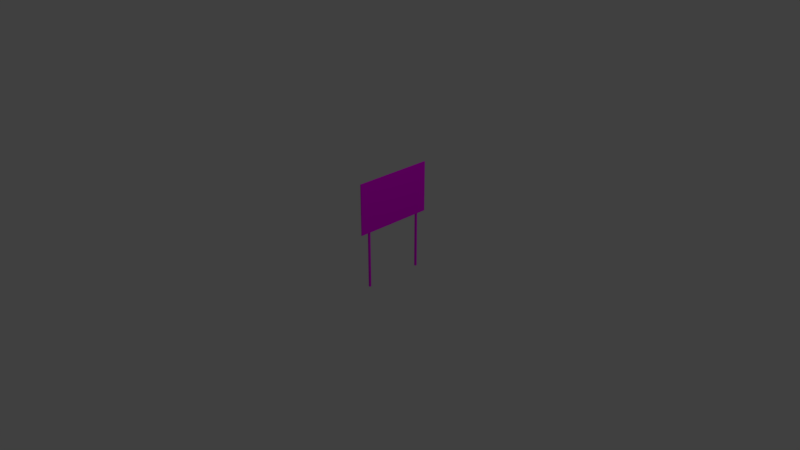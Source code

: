 # Source: exit.blend  (saved by Blender 2.79.0; exported with 4.5.12 LTS)
import bpy
from mathutils import Matrix  # noqa: F401  (used for matrix-valued properties, if any)

bpy.ops.wm.read_factory_settings(use_empty=True)
scene = bpy.context.scene
scene.name = 'Scene'

# ---- collections
col_collection_1 = bpy.data.collections.new('Collection 1'); scene.collection.children.link(col_collection_1)

# ---- images (referenced by path relative to the original .blend; pixels are not part of the script)
import os
ASSET_DIR = os.environ.get("B2B_ASSET_DIR", "")  # directory of the original .blend (textures are referenced by path, not embedded)
HERE = os.path.dirname(os.path.abspath(__file__))  # packed textures are extracted next to this script under _unpacked/

def load_image(name, relpath, width, height, colorspace="sRGB"):
    """Load a texture the original file referenced (path relative to the .blend, or extracted next to this script)."""
    p = next((c for c in (os.path.join(HERE, relpath), os.path.join(ASSET_DIR, relpath)) if relpath and os.path.exists(c)), "")
    if p:
        img = bpy.data.images.load(p, check_existing=True)
        img.name = name
    else:  # same state as the original file: an image datablock whose file is absent (Cycles renders it pink)
        img = bpy.data.images.new(name, width, height)
        img.source = "FILE"
        img.filepath = "//" + (relpath or name)
    img.colorspace_settings.name = colorspace
    return img
img_exittex = load_image('ExitTex', 'ExitTex.png', 1024, 1024, 'sRGB')

# ---- materials (node trees are filled in below, after node groups)
mat_material_001 = bpy.data.materials.new('Material.001')
mat_material_001.alpha_threshold = 0.0
mat_material_001.diffuse_color = (0.1284, 0.8, 0.2348, 1.0)
mat_material_001.roughness = 0.5

# ---- material node trees
mat_material_001.use_nodes = True; mat_material_001.node_tree.nodes.clear()
_N = mat_material_001.node_tree.nodes; _L = mat_material_001.node_tree.links
n0 = _N.new('ShaderNodeOutputMaterial'); n0.name = 'Material Output'; n0.location = (300, 300)
n1 = _N.new('ShaderNodeBsdfDiffuse'); n1.name = 'Diffuse BSDF'; n1.location = (10, 300)
n2 = _N.new('ShaderNodeTexImage'); n2.name = 'Image Texture'; n2.location = (-180, 300)
n2.width = 140
n2.image = img_exittex
_L.new(n1.outputs[0], n0.inputs[0])
_L.new(n2.outputs[0], n1.inputs[0])
n0.is_active_output = True

# ---- world
world_world = bpy.data.worlds.new('World'); scene.world = world_world
world_world.color = (0.05088, 0.05088, 0.05088)
world_world.use_sun_shadow = False
world_world.sun_shadow_jitter_overblur = 0.0
world_world.cycles.sampling_method = 'MANUAL'

# ---- cameras
cam_camera = bpy.data.cameras.new('Camera')
cam_camera.clip_end = 100.0
cam_camera.lens = 35.0
cam_camera.sensor_width = 32.0
cam_camera.sensor_height = 18.0
cam_camera.ortho_scale = 7.314
cam_camera.dof.focus_distance = 0.0

# ---- lights
light_lamp = bpy.data.lights.new('Lamp', 'POINT')
light_lamp.transmission_factor = 0.0
light_lamp.cutoff_distance = 30.0
light_lamp.energy = 100.0
light_lamp.shadow_buffer_clip_start = 1.001
light_lamp.shadow_soft_size = 0.1
light_lamp.shadow_maximum_resolution = 0.006
light_lamp.use_absolute_resolution = True

# ---- meshes
me_cube_003 = bpy.data.meshes.new('Cube.003')
me_cube_003.from_pydata([(0.03635, 0.07169, -0.4841), (0.03635, 0.07169, 1.0), (0.03635, 0.09615, -0.4841), (0.03635, 0.09615, 1.0), (0.06079, 0.07169, -0.4841), (0.06079, 0.07169, 1.0), (0.06079, 0.09615, -0.4841), (0.06079, 0.09615, 1.0), (0.06014, -0.05717, 0.3132), (0.06014, -0.05717, 1.017), (0.06014, 1.044, 0.3132), (0.06014, 1.044, 1.017), (0.07499, -0.05717, 0.3132), (0.07499, -0.05717, 1.017), (0.07499, 1.044, 0.3132), (0.07499, 1.044, 1.017), (0.03635, 0.9002, -0.4841), (0.03635, 0.9002, 1.0), (0.03635, 0.9246, -0.4841), (0.03635, 0.9246, 1.0), (0.06079, 0.9002, -0.4841), (0.06079, 0.9002, 1.0), (0.06079, 0.9246, -0.4841), (0.06079, 0.9246, 1.0)], [], [(0, 1, 3, 2), (2, 3, 7, 6), (6, 7, 5, 4), (4, 5, 1, 0), (2, 6, 4, 0), (7, 3, 1, 5), (8, 9, 11, 10), (10, 11, 15, 14), (14, 15, 13, 12), (12, 13, 9, 8), (10, 14, 12, 8), (15, 11, 9, 13), (16, 17, 19, 18), (18, 19, 23, 22), (22, 23, 21, 20), (20, 21, 17, 16), (18, 22, 20, 16), (23, 19, 17, 21)])
_uv = me_cube_003.uv_layers.new(name='UVMap')
_uv.uv.foreach_set('vector', [0.8652, 0.2533, 0.8652, 0.9953, 0.8775, 0.9953, 0.8775, 0.2533, 0.8893, 0.2564, 0.8893, 0.9984, 0.9015, 0.9984, 0.9015, 0.2564, 0.9457, 0.2533, 0.9457, 0.9953, 0.9334, 0.9953, 0.9334, 0.2533, 0.855, 0.2518, 0.855, 0.9938, 0.8428, 0.9938, 0.8428, 0.2518, 0.9622, 0.5891, 0.9744, 0.5891, 0.9744, 0.5769, 0.9622, 0.5769, 0.9682, 0.4977, 0.956, 0.4977, 0.956, 0.4854, 0.9682, 0.4854, 0.1424, 0.239, 0.1424, 0.5907, 0.6932, 0.5907, 0.6932, 0.239, 0.05323, 0.6163, 0.05323, 0.9681, 0.06065, 0.9681, 0.06065, 0.6163, 0.701, 0.6002, 0.701, 0.952, 0.1502, 0.952, 0.1502, 0.6002, 0.101, 0.6256, 0.101, 0.9774, 0.09354, 0.9774, 0.09354, 0.6256, 0.03463, 0.9687, 0.04205, 0.9687, 0.04205, 0.4179, 0.03463, 0.4179, 0.08081, 0.9749, 0.07338, 0.9749, 0.07338, 0.4241, 0.08081, 0.4241, 0.9105, 0.258, 0.9105, 1.0, 0.9227, 1.0, 0.9227, 0.258, 0.8164, 0.2394, 0.8164, 0.9814, 0.8287, 0.9814, 0.8287, 0.2394, 0.9227, 0.258, 0.9227, 1.0, 0.9105, 1.0, 0.9105, 0.258, 0.8023, 0.2471, 0.8023, 0.9891, 0.7901, 0.9891, 0.7901, 0.2471, 0.9575, 0.622, 0.9697, 0.622, 0.9697, 0.6098, 0.9575, 0.6098, 0.9821, 0.5491, 0.9699, 0.5491, 0.9699, 0.5369, 0.9821, 0.5369])
me_cube_003.materials.append(mat_material_001)
me_cube_003.use_remesh_preserve_volume = False
me_cube_003.use_remesh_preserve_attributes = False
me_cube_003.use_mirror_vertex_groups = False
me_cube_003.update()

# ---- objects
ob_lamp = bpy.data.objects.new('Lamp', light_lamp)
ob_camera = bpy.data.objects.new('Camera', cam_camera)
ob_cube_001 = bpy.data.objects.new('Cube.001', me_cube_003)

# ---- transforms, parenting, visibility, modifiers, constraints
ob_lamp.location = (4.076, 1.005, 5.904)
ob_lamp.rotation_euler = (0.6503, 0.05522, 1.866)
ob_lamp.lock_rotations_4d = False
ob_lamp.empty_display_type = 'ARROWS'
ob_lamp.color = (0.0, 0.0, 0.0, 0.0)
ob_lamp.lineart.crease_threshold = 0.0
ob_camera.location = (7.481, -6.508, 5.344)
ob_camera.rotation_euler = (1.109, 0.0, 0.8149)
ob_camera.lock_rotations_4d = False
ob_camera.empty_display_type = 'ARROWS'
ob_camera.color = (0.0, 0.0, 0.0, 0.0)
ob_camera.display_type = 'WIRE'
ob_camera.lineart.crease_threshold = 0.0
ob_cube_001.location = (-0.04836, -0.07914, 0.0)
ob_cube_001.lineart.crease_threshold = 0.0

# ---- collection membership
col_collection_1.objects.link(ob_lamp)
col_collection_1.objects.link(ob_camera)
col_collection_1.objects.link(ob_cube_001)

# ---- scene / render settings (as saved in the file)
scene.camera = ob_camera
scene.frame_start = 1; scene.frame_end = 250; scene.frame_set(1)
scene.render.engine = 'CYCLES'
scene.render.resolution_percentage = 50
scene.render.dither_intensity = 0.0
scene.cycles.use_denoising = False
scene.cycles.samples = 128
scene.cycles.sampling_pattern = 'TABULATED_SOBOL'
scene.cycles.use_adaptive_sampling = False
scene.cycles.use_light_tree = False
scene.cycles.blur_glossy = 0.0
scene.cycles.sample_clamp_indirect = 0.0
scene.view_settings.view_transform = 'Standard'
bpy.context.view_layer.update()

